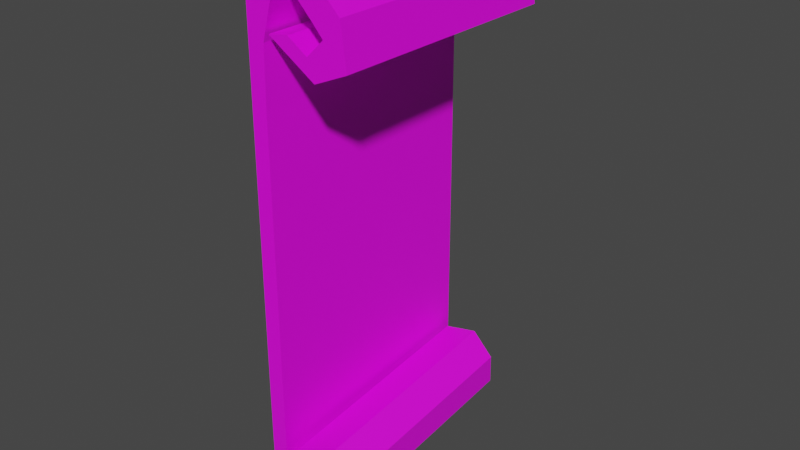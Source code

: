 # Source: ScrollInsertHere.blend  (saved by Blender 2.81.16; exported with 4.5.12 LTS)
import bpy
from mathutils import Matrix  # noqa: F401  (used for matrix-valued properties, if any)

bpy.ops.wm.read_factory_settings(use_empty=True)
scene = bpy.context.scene
scene.name = 'Scene'

# ---- collections
col_collection = bpy.data.collections.new('Collection'); scene.collection.children.link(col_collection)

# ---- images (referenced by path relative to the original .blend; pixels are not part of the script)
import os
ASSET_DIR = os.environ.get("B2B_ASSET_DIR", "")  # directory of the original .blend (textures are referenced by path, not embedded)
HERE = os.path.dirname(os.path.abspath(__file__))  # packed textures are extracted next to this script under _unpacked/

def load_image(name, relpath, width, height, colorspace="sRGB"):
    """Load a texture the original file referenced (path relative to the .blend, or extracted next to this script)."""
    p = next((c for c in (os.path.join(HERE, relpath), os.path.join(ASSET_DIR, relpath)) if relpath and os.path.exists(c)), "")
    if p:
        img = bpy.data.images.load(p, check_existing=True)
        img.name = name
    else:  # same state as the original file: an image datablock whose file is absent (Cycles renders it pink)
        img = bpy.data.images.new(name, width, height)
        img.source = "FILE"
        img.filepath = "//" + (relpath or name)
    img.colorspace_settings.name = colorspace
    return img
img_t_inserthere_psd = load_image('T_InsertHere.psd', 'T_InsertHere.psd', 1024, 1024, 'sRGB')

# ---- materials (node trees are filled in below, after node groups)
mat_material_001 = bpy.data.materials.new('Material.001')
mat_material_001.use_transparent_shadow = False

# ---- material node trees
mat_material_001.use_nodes = True; mat_material_001.node_tree.nodes.clear()
_N = mat_material_001.node_tree.nodes; _L = mat_material_001.node_tree.links
n0 = _N.new('ShaderNodeOutputMaterial'); n0.name = 'Material Output'; n0.location = (300, 300)
n1 = _N.new('ShaderNodeBsdfPrincipled'); n1.name = 'Principled BSDF'; n1.location = (10, 300)
n1.distribution = 'GGX'
n1.subsurface_method = 'BURLEY'
n1.inputs[3].default_value = 1.45
n1.inputs[27].default_value = (0.0, 0.0, 0.0, 1.0)
n1.inputs[28].default_value = 1.0
n2 = _N.new('ShaderNodeTexImage'); n2.name = 'Image Texture'; n2.location = (-398, 252)
n2.image = img_t_inserthere_psd
_L.new(n1.outputs[0], n0.inputs[0])
_L.new(n2.outputs[0], n1.inputs[0])
n0.is_active_output = True

# ---- world
world_world = bpy.data.worlds.new('World'); scene.world = world_world
world_world.use_nodes = True; world_world.node_tree.nodes.clear()
_N = world_world.node_tree.nodes; _L = world_world.node_tree.links
n0 = _N.new('ShaderNodeOutputWorld'); n0.name = 'World Output'; n0.location = (300, 300)
n1 = _N.new('ShaderNodeBackground'); n1.name = 'Background'; n1.location = (10, 300)
n1.inputs[0].default_value = (0.05088, 0.05088, 0.05088, 1.0)
_L.new(n1.outputs[0], n0.inputs[0])
n0.is_active_output = True
world_world.color = (0.05088, 0.05088, 0.05088)
world_world.use_sun_shadow = False
world_world.sun_shadow_jitter_overblur = 0.0

# ---- meshes
me_cube_002 = bpy.data.meshes.new('Cube.002')
me_cube_002.from_pydata([(-0.9999, -1.0, -1.32), (-0.9442, -1.0, 1.329), (-0.9999, 1.0, -1.32), (-0.9442, 1.0, 1.329), (0.9999, -1.0, -1.291), (0.9442, -1.0, 0.6706), (0.9999, 1.0, -1.291), (0.9442, 1.0, 0.6706), (-0.9671, 1.0, -2.144), (-0.9671, -1.0, -2.144), (1.03, 1.0, -2.031), (1.03, -1.0, -2.031), (0.2285, 1.0, -2.27), (0.2285, -1.0, -2.27), (2.219, 1.0, -2.072), (2.219, -1.0, -2.072), (1.89, 1.0, -2.334), (1.89, -1.0, -2.334), (3.869, 1.0, -2.048), (3.869, -1.0, -2.048), (5.006, 0.9793, -2.127), (5.491, -0.9098, -2.278), (4.521, 0.9566, -1.913), (5.006, -0.9325, -2.065), (8.289, 0.9616, -1.918), (8.774, -0.9275, -2.07), (5.734, 0.954, -1.875), (6.22, -0.935, -2.027), (8.479, 0.9384, -1.692), (8.964, -0.9507, -1.844), (5.934, 0.9506, -1.839), (6.419, -0.9385, -1.991), (6.038, 0.9169, -1.512), (6.524, -0.9722, -1.664), (5.054, 0.937, -1.718), (5.54, -0.9521, -1.87), (1.836, 0.9178, -1.57), (2.322, -0.9713, -1.722), (2.767, 0.9333, -1.709), (3.253, -0.9557, -1.861), (-0.498, -1.0, 1.645), (-0.498, 1.0, 1.645), (1.072, 1.0, 1.077), (1.072, -1.0, 1.077), (3.28, -1.0, 1.693), (3.28, 1.0, 1.693), (2.629, 1.0, 1.412), (2.629, -1.0, 1.412), (6.937, -1.0, 1.554), (6.937, 1.0, 1.554), (4.03, 1.0, 1.475), (4.03, -1.0, 1.475), (10.74, -1.0, 1.326), (10.74, 1.0, 1.326), (7.385, 1.0, 1.269), (7.385, -1.0, 1.269), (11.4, -1.0, 1.025), (11.4, 1.0, 1.025), (8.654, 1.0, 1.184), (8.654, -1.0, 1.184), (7.423, -1.0, 0.921), (7.423, 1.0, 0.921), (6.591, 1.0, 1.065), (6.591, -1.0, 1.065), (1.806, -1.0, 1.135), (1.806, 1.0, 1.135), (4.24, 1.0, 1.158), (4.24, -1.0, 1.158)], [], [(0, 1, 3, 2), (2, 3, 7, 6), (6, 7, 5, 4), (4, 5, 1, 0), (4, 0, 9, 11), (7, 3, 41, 42), (10, 11, 15, 14), (2, 6, 10, 8), (0, 2, 8, 9), (6, 4, 11, 10), (15, 13, 17, 19), (9, 8, 12, 13), (11, 9, 13, 15), (8, 10, 14, 12), (18, 19, 23, 22), (12, 14, 18, 16), (14, 15, 19, 18), (13, 12, 16, 17), (22, 23, 27, 26), (17, 16, 20, 21), (19, 17, 21, 23), (16, 18, 22, 20), (27, 25, 29, 31), (21, 20, 24, 25), (23, 21, 25, 27), (20, 22, 26, 24), (30, 31, 35, 34), (24, 26, 30, 28), (26, 27, 31, 30), (25, 24, 28, 29), (33, 32, 36, 37), (29, 28, 32, 33), (31, 29, 33, 35), (28, 30, 34, 32), (36, 38, 39, 37), (35, 33, 37, 39), (32, 34, 38, 36), (34, 35, 39, 38), (43, 42, 46, 47), (5, 7, 42, 43), (3, 1, 40, 41), (1, 5, 43, 40), (44, 47, 51, 48), (41, 40, 44, 45), (40, 43, 47, 44), (42, 41, 45, 46), (50, 49, 53, 54), (46, 45, 49, 50), (47, 46, 50, 51), (45, 44, 48, 49), (52, 55, 59, 56), (51, 50, 54, 55), (49, 48, 52, 53), (48, 51, 55, 52), (59, 58, 62, 63), (54, 53, 57, 58), (55, 54, 58, 59), (53, 52, 56, 57), (63, 62, 66, 67), (57, 56, 60, 61), (56, 59, 63, 60), (58, 57, 61, 62), (66, 65, 64, 67), (61, 60, 64, 65), (60, 63, 67, 64), (62, 61, 65, 66)])
_uv = me_cube_002.uv_layers.new(name='UVMap')
_uv.uv.foreach_set('vector', [0.4113, 0.05285, 0.5187, 0.05285, 0.5187, 0.1603, 0.4113, 0.1603, 0.4113, 0.1603, 0.5187, 0.1603, 0.5187, 0.2677, 0.4113, 0.2677, 1.004, 0.5893, 1.004, 0.904, 0.009775, 0.904, 0.009775, 0.5893, 0.4113, 0.3751, 0.5187, 0.3751, 0.5187, 0.4826, 0.4113, 0.4826, 0.4113, 0.3751, 0.4113, 0.4826, 0.4113, 0.4826, 0.4113, 0.3751, 0.5187, 0.2677, 0.5187, 0.1603, 0.5187, 0.1603, 0.5187, 0.2677, 0.4113, 0.2677, 0.4113, 0.3751, 0.4113, 0.3751, 0.4113, 0.2677, 0.4113, 0.1603, 0.4113, 0.2677, 0.4113, 0.2677, 0.4113, 0.1603, 0.4113, 0.05285, 0.4113, 0.1603, 0.4113, 0.1603, 0.4113, 0.05285, 0.4113, 0.2677, 0.4113, 0.3751, 0.4113, 0.3751, 0.4113, 0.2677, 0.4113, 0.3751, 0.4113, 0.4826, 0.4113, 0.4826, 0.4113, 0.3751, 0.4113, 0.05285, 0.4113, 0.1603, 0.4113, 0.1603, 0.4113, 0.05285, 0.4113, 0.3751, 0.4113, 0.4826, 0.4113, 0.4826, 0.4113, 0.3751, 0.4113, 0.1603, 0.4113, 0.2677, 0.4113, 0.2677, 0.4113, 0.1603, 0.4113, 0.2677, 0.4113, 0.3751, 0.4113, 0.3751, 0.4113, 0.2677, 0.4113, 0.1603, 0.4113, 0.2677, 0.4113, 0.2677, 0.4113, 0.1603, 0.4113, 0.2677, 0.4113, 0.3751, 0.4113, 0.3751, 0.4113, 0.2677, 0.4113, 0.05285, 0.4113, 0.1603, 0.4113, 0.1603, 0.4113, 0.05285, 0.4113, 0.2677, 0.4113, 0.3751, 0.4113, 0.3751, 0.4113, 0.2677, 0.4113, 0.05285, 0.4113, 0.1603, 0.4113, 0.1603, 0.4113, 0.05285, 0.4113, 0.3751, 0.4113, 0.4826, 0.4113, 0.4826, 0.4113, 0.3751, 0.4113, 0.1603, 0.4113, 0.2677, 0.4113, 0.2677, 0.4113, 0.1603, 0.4113, 0.3751, 0.4113, 0.4826, 0.4113, 0.4826, 0.4113, 0.3751, 0.4113, 0.05285, 0.4113, 0.1603, 0.4113, 0.1603, 0.4113, 0.05285, 0.4113, 0.3751, 0.4113, 0.4826, 0.4113, 0.4826, 0.4113, 0.3751, 0.4113, 0.1603, 0.4113, 0.2677, 0.4113, 0.2677, 0.4113, 0.1603, 0.4113, 0.2677, 0.4113, 0.3751, 0.4113, 0.3751, 0.4113, 0.2677, 0.4113, 0.1603, 0.4113, 0.2677, 0.4113, 0.2677, 0.4113, 0.1603, 0.4113, 0.2677, 0.4113, 0.3751, 0.4113, 0.3751, 0.4113, 0.2677, 0.4113, 0.05285, 0.4113, 0.1603, 0.4113, 0.1603, 0.4113, 0.05285, 0.4113, 0.05285, 0.4113, 0.1603, 0.4113, 0.1603, 0.4113, 0.05285, 0.4113, 0.05285, 0.4113, 0.1603, 0.4113, 0.1603, 0.4113, 0.05285, 0.4113, 0.3751, 0.4113, 0.4826, 0.4113, 0.4826, 0.4113, 0.3751, 0.4113, 0.1603, 0.4113, 0.2677, 0.4113, 0.2677, 0.4113, 0.1603, 0.3039, 0.2677, 0.4113, 0.2677, 0.4113, 0.3751, 0.3039, 0.3751, 0.4113, 0.3751, 0.4113, 0.4826, 0.4113, 0.4826, 0.4113, 0.3751, 0.4113, 0.1603, 0.4113, 0.2677, 0.4113, 0.2677, 0.4113, 0.1603, 0.4113, 0.2677, 0.4113, 0.3751, 0.4113, 0.3751, 0.4113, 0.2677, 0.5187, 0.3751, 0.5187, 0.2677, 0.5187, 0.2677, 0.5187, 0.3751, 0.5187, 0.3751, 0.5187, 0.2677, 0.5187, 0.2677, 0.5187, 0.3751, 0.5187, 0.1603, 0.5187, 0.05285, 0.5187, 0.05285, 0.5187, 0.1603, 0.5187, 0.4826, 0.5187, 0.3751, 0.5187, 0.3751, 0.5187, 0.4826, 0.5187, 0.4826, 0.5187, 0.3751, 0.5187, 0.3751, 0.5187, 0.4826, 0.5187, 0.1603, 0.5187, 0.05285, 0.5187, 0.05285, 0.5187, 0.1603, 0.5187, 0.4826, 0.5187, 0.3751, 0.5187, 0.3751, 0.5187, 0.4826, 0.5187, 0.2677, 0.5187, 0.1603, 0.5187, 0.1603, 0.5187, 0.2677, 0.5187, 0.2677, 0.5187, 0.1603, 0.5187, 0.1603, 0.5187, 0.2677, 0.5187, 0.2677, 0.5187, 0.1603, 0.5187, 0.1603, 0.5187, 0.2677, 0.5187, 0.3751, 0.5187, 0.2677, 0.5187, 0.2677, 0.5187, 0.3751, 0.5187, 0.1603, 0.5187, 0.05285, 0.5187, 0.05285, 0.5187, 0.1603, 0.5187, 0.4826, 0.5187, 0.3751, 0.5187, 0.3751, 0.5187, 0.4826, 0.5187, 0.3751, 0.5187, 0.2677, 0.5187, 0.2677, 0.5187, 0.3751, 0.5187, 0.1603, 0.5187, 0.05285, 0.5187, 0.05285, 0.5187, 0.1603, 0.5187, 0.4826, 0.5187, 0.3751, 0.5187, 0.3751, 0.5187, 0.4826, 0.5187, 0.3751, 0.5187, 0.2677, 0.5187, 0.2677, 0.5187, 0.3751, 0.5187, 0.2677, 0.5187, 0.1603, 0.5187, 0.1603, 0.5187, 0.2677, 0.5187, 0.3751, 0.5187, 0.2677, 0.5187, 0.2677, 0.5187, 0.3751, 0.5187, 0.1603, 0.5187, 0.05285, 0.5187, 0.05285, 0.5187, 0.1603, 0.5187, 0.3751, 0.5187, 0.2677, 0.5187, 0.2677, 0.5187, 0.3751, 0.5187, 0.1603, 0.5187, 0.05285, 0.5187, 0.05285, 0.5187, 0.1603, 0.5187, 0.4826, 0.5187, 0.3751, 0.5187, 0.3751, 0.5187, 0.4826, 0.5187, 0.2677, 0.5187, 0.1603, 0.5187, 0.1603, 0.5187, 0.2677, 0.5187, 0.2677, 0.6261, 0.2677, 0.6261, 0.3751, 0.5187, 0.3751, 0.5187, 0.1603, 0.5187, 0.05285, 0.5187, 0.05285, 0.5187, 0.1603, 0.5187, 0.4826, 0.5187, 0.3751, 0.5187, 0.3751, 0.5187, 0.4826, 0.5187, 0.2677, 0.5187, 0.1603, 0.5187, 0.1603, 0.5187, 0.2677])
me_cube_002.materials.append(mat_material_001)
me_cube_002.use_remesh_fix_poles = True
me_cube_002.use_remesh_preserve_attributes = False
me_cube_002.use_mirror_vertex_groups = False
me_cube_002.update()

# ---- objects
ob_cube = bpy.data.objects.new('Cube', me_cube_002)

# ---- transforms, parenting, visibility, modifiers, constraints
ob_cube.location = (0.03723, -0.0182, 1.528)
ob_cube.scale = (0.06823, 1.0, 1.135)
ob_cube.lineart.crease_threshold = 0.0

# ---- collection membership
col_collection.objects.link(ob_cube)

# ---- scene / render settings (as saved in the file)
scene.frame_start = 1; scene.frame_end = 250; scene.frame_set(1)
scene.render.engine = 'BLENDER_EEVEE_NEXT'
scene.cycles.use_denoising = False
scene.cycles.samples = 128
scene.cycles.sampling_pattern = 'TABULATED_SOBOL'
scene.cycles.use_adaptive_sampling = False
scene.cycles.use_light_tree = False
scene.view_settings.view_transform = 'Filmic'
bpy.context.view_layer.update()

# ---- added for rendering (the .blend has no active camera and no usable light): camera, sun
cam_auto = bpy.data.cameras.new('AutoCamera')
cam_auto.lens = 50.0
cam_auto.sensor_width = 36.0
cam_auto.clip_end = 1000.0
ob_auto_camera = bpy.data.objects.new('AutoCamera', cam_auto)
scene.collection.objects.link(ob_auto_camera)
ob_auto_camera.location = (5.0735, -5.63589, 4.90963)
ob_auto_camera.rotation_euler = (1.09748, -7.21219e-08, 0.694738)
scene.camera = ob_auto_camera
light_auto_sun = bpy.data.lights.new('AutoSun', 'SUN')
light_auto_sun.energy = 3.0
light_auto_sun.angle = 0.0523599
ob_auto_sun = bpy.data.objects.new('AutoSun', light_auto_sun)
scene.collection.objects.link(ob_auto_sun)
ob_auto_sun.rotation_euler = (0.872665, 0.174533, 0.523599)
bpy.context.view_layer.update()
